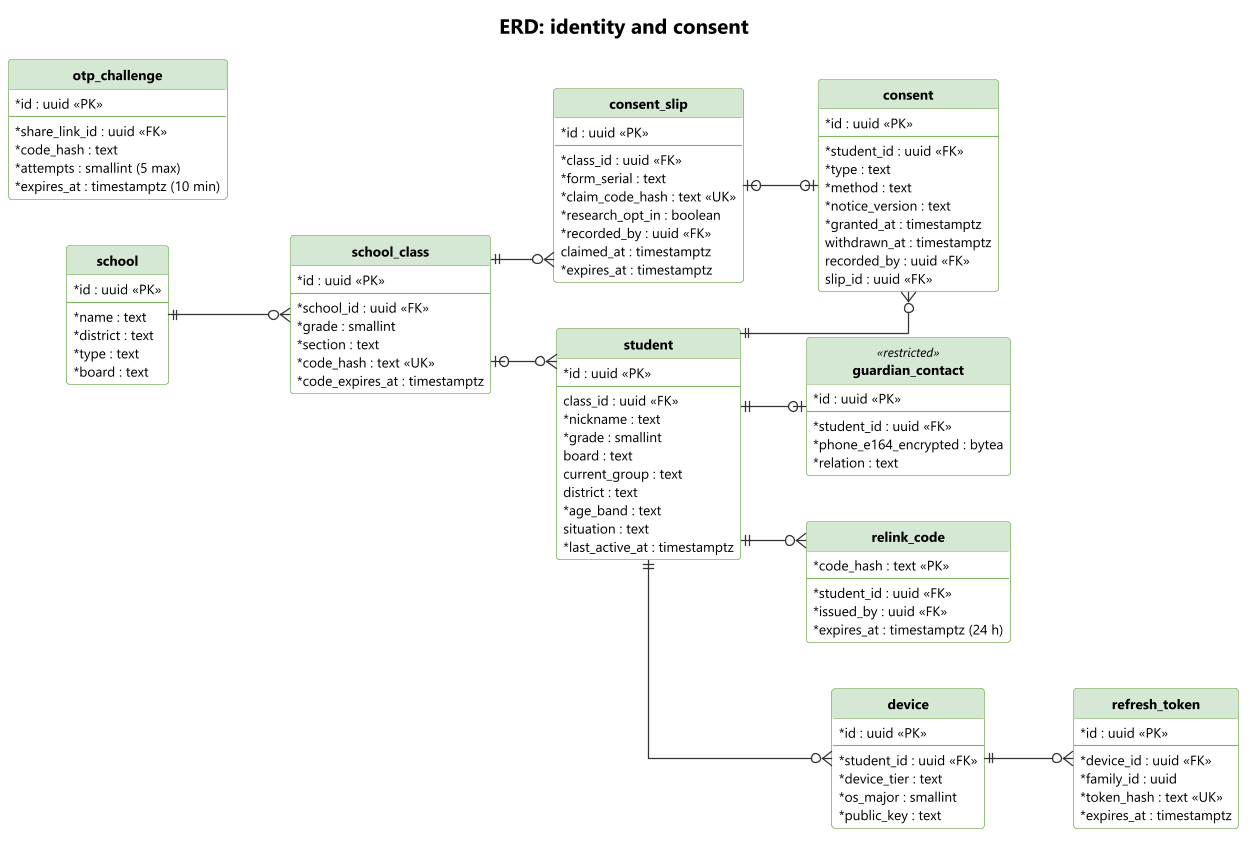

The diagram above was rendered by PlantUML. Its source (embedded in the PNG):
@startuml erd-1-identity-consent
skinparamlocked Dpi 170
!include ../_style/rahyaab-uml.iuml
left to right direction
skinparam linetype ortho
title ERD: identity and consent
entity "school" as school {
  * id : uuid <<PK>>
  --
  * name : text
  * district : text
  * type : text
  * board : text
}
entity "school_class" as sc {
  * id : uuid <<PK>>
  --
  * school_id : uuid <<FK>>
  * grade : smallint
  * section : text
  * code_hash : text <<UK>>
  * code_expires_at : timestamptz
}
entity "student" as student {
  * id : uuid <<PK>>
  --
  class_id : uuid <<FK>>
  * nickname : text
  * grade : smallint
  board : text
  current_group : text
  district : text
  * age_band : text
  situation : text
  * last_active_at : timestamptz
}
entity "guardian_contact" as gc <<restricted>> {
  * id : uuid <<PK>>
  --
  * student_id : uuid <<FK>>
  * phone_e164_encrypted : bytea
  * relation : text
}
entity "consent" as consent {
  * id : uuid <<PK>>
  --
  * student_id : uuid <<FK>>
  * type : text
  * method : text
  * notice_version : text
  * granted_at : timestamptz
  withdrawn_at : timestamptz
  recorded_by : uuid <<FK>>
  slip_id : uuid <<FK>>
}
entity "consent_slip" as slip {
  * id : uuid <<PK>>
  --
  * class_id : uuid <<FK>>
  * form_serial : text
  * claim_code_hash : text <<UK>>
  * research_opt_in : boolean
  * recorded_by : uuid <<FK>>
  claimed_at : timestamptz
  * expires_at : timestamptz
}
entity "otp_challenge" as otp {
  * id : uuid <<PK>>
  --
  * share_link_id : uuid <<FK>>
  * code_hash : text
  * attempts : smallint (5 max)
  * expires_at : timestamptz (10 min)
}
entity "relink_code" as rl {
  * code_hash : text <<PK>>
  --
  * student_id : uuid <<FK>>
  * issued_by : uuid <<FK>>
  * expires_at : timestamptz (24 h)
}
entity "device" as device {
  * id : uuid <<PK>>
  --
  * student_id : uuid <<FK>>
  * device_tier : text
  * os_major : smallint
  * public_key : text
}
entity "refresh_token" as rt {
  * id : uuid <<PK>>
  --
  * device_id : uuid <<FK>>
  * family_id : uuid
  * token_hash : text <<UK>>
  * expires_at : timestamptz
}
school ||--o{ sc
sc |o--o{ student
student ||--o| gc
student ||--o{ consent
sc ||--o{ slip
slip |o--o| consent
student ||--o{ rl
student ||--o{ device
device ||--o{ rt
@enduml